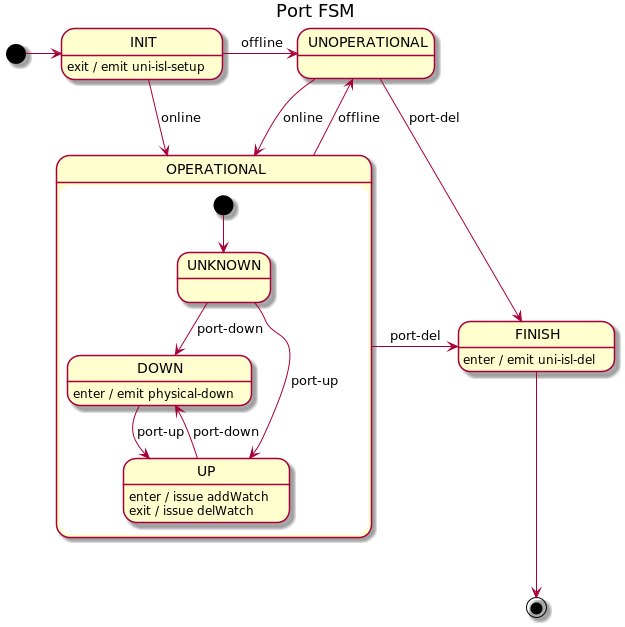

The diagram above was rendered by PlantUML. Its source (embedded in the PNG):
@startuml
title Port FSM

[*] -right-> INIT

INIT -r-> UNOPERATIONAL : offline
INIT -r-> OPERATIONAL : online
INIT : exit / emit uni-isl-setup

state OPERATIONAL {
    [*] --> UNKNOWN

    UNKNOWN --> DOWN : port-down
    UNKNOWN --> UP : port-up

    DOWN --> UP : port-up
    DOWN : enter / emit physical-down

    UP --> DOWN : port-down
    UP : enter / issue addWatch
    UP : exit / issue delWatch
}

OPERATIONAL --> UNOPERATIONAL : offline
OPERATIONAL -r-> FINISH : port-del

UNOPERATIONAL --> OPERATIONAL : online
UNOPERATIONAL --> FINISH : port-del

FINISH: enter / emit uni-isl-del
FINISH -d-> [*]

@enduml